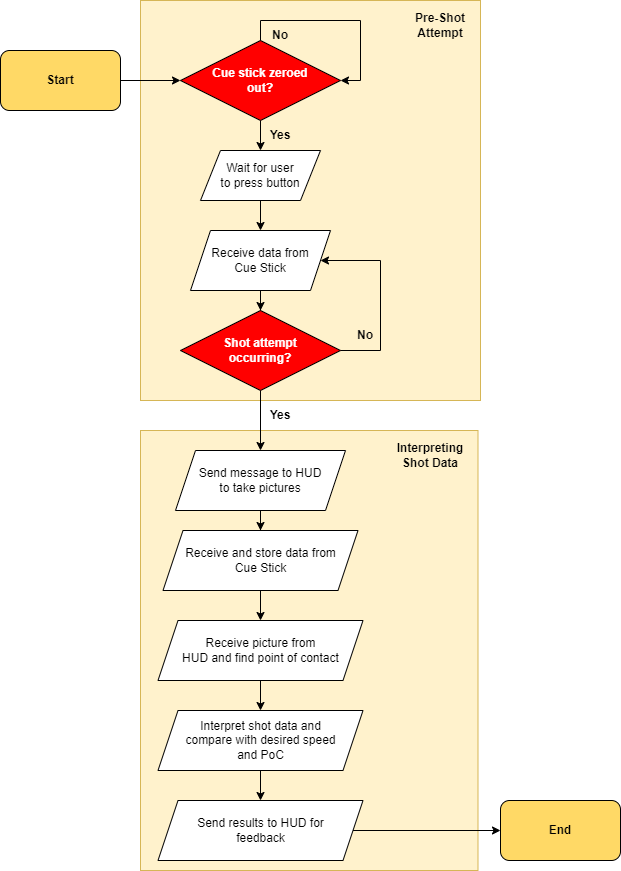

The diagram above was exported from draw.io. Its source (the exported page's mxGraphModel, read from the mxfile embedded in the PNG):
<mxGraphModel dx="2314" dy="1059" grid="1" gridSize="10" guides="1" tooltips="1" connect="1" arrows="1" fold="1" page="1" pageScale="1" pageWidth="827" pageHeight="1169" math="0" shadow="0">
  <root>
    <mxCell id="0" />
    <mxCell id="1" parent="0" />
    <mxCell id="d0AsySphMExP8PUnTAI7-16" value="" style="rounded=0;whiteSpace=wrap;html=1;fillColor=#fff2cc;strokeColor=#d6b656;" parent="1" vertex="1">
      <mxGeometry x="180" y="10" width="340" height="400" as="geometry" />
    </mxCell>
    <mxCell id="gNWpSvojsUWK2Eyw5_HZ-27" value="" style="rounded=0;whiteSpace=wrap;html=1;fillColor=#fff2cc;strokeColor=#d6b656;" parent="1" vertex="1">
      <mxGeometry x="180" y="440" width="337.5" height="440" as="geometry" />
    </mxCell>
    <mxCell id="d0AsySphMExP8PUnTAI7-18" style="edgeStyle=orthogonalEdgeStyle;rounded=0;orthogonalLoop=1;jettySize=auto;html=1;" parent="1" source="gNWpSvojsUWK2Eyw5_HZ-2" target="gNWpSvojsUWK2Eyw5_HZ-7" edge="1">
      <mxGeometry relative="1" as="geometry" />
    </mxCell>
    <mxCell id="gNWpSvojsUWK2Eyw5_HZ-2" value="&lt;b&gt;Start&lt;/b&gt;" style="rounded=1;whiteSpace=wrap;html=1;fillColor=#FFD966;strokeColor=#000000;gradientColor=none;" parent="1" vertex="1">
      <mxGeometry x="40" y="60" width="120" height="60" as="geometry" />
    </mxCell>
    <mxCell id="d0AsySphMExP8PUnTAI7-7" style="edgeStyle=orthogonalEdgeStyle;rounded=0;orthogonalLoop=1;jettySize=auto;html=1;exitX=0.5;exitY=1;exitDx=0;exitDy=0;" parent="1" source="gNWpSvojsUWK2Eyw5_HZ-7" target="d0AsySphMExP8PUnTAI7-6" edge="1">
      <mxGeometry relative="1" as="geometry" />
    </mxCell>
    <mxCell id="gNWpSvojsUWK2Eyw5_HZ-7" value="&lt;font color=&quot;#ffffff&quot;&gt;&lt;b&gt;Cue stick zeroed&lt;br&gt;out?&lt;/b&gt;&lt;/font&gt;" style="rhombus;whiteSpace=wrap;html=1;fillColor=#FF0000;" parent="1" vertex="1">
      <mxGeometry x="220" y="50" width="160" height="80" as="geometry" />
    </mxCell>
    <mxCell id="gNWpSvojsUWK2Eyw5_HZ-8" value="&lt;b&gt;End&lt;/b&gt;" style="rounded=1;whiteSpace=wrap;html=1;fillColor=#FFD966;strokeColor=#000000;gradientColor=none;" parent="1" vertex="1">
      <mxGeometry x="540" y="810" width="120" height="60" as="geometry" />
    </mxCell>
    <mxCell id="gNWpSvojsUWK2Eyw5_HZ-20" value="&lt;font color=&quot;#000000&quot;&gt;&lt;b&gt;Yes&lt;/b&gt;&lt;/font&gt;" style="text;html=1;strokeColor=none;fillColor=none;align=center;verticalAlign=middle;whiteSpace=wrap;rounded=0;fontColor=#FFFFFF;" parent="1" vertex="1">
      <mxGeometry x="290" y="130" width="60" height="30" as="geometry" />
    </mxCell>
    <mxCell id="gNWpSvojsUWK2Eyw5_HZ-21" value="&lt;font color=&quot;#000000&quot;&gt;&lt;b&gt;No&lt;/b&gt;&lt;/font&gt;" style="text;html=1;strokeColor=none;fillColor=none;align=center;verticalAlign=middle;whiteSpace=wrap;rounded=0;fontColor=#FFFFFF;" parent="1" vertex="1">
      <mxGeometry x="290" y="30" width="60" height="30" as="geometry" />
    </mxCell>
    <mxCell id="gNWpSvojsUWK2Eyw5_HZ-34" style="edgeStyle=orthogonalEdgeStyle;rounded=0;orthogonalLoop=1;jettySize=auto;html=1;fontColor=#000000;entryX=1;entryY=0.5;entryDx=0;entryDy=0;exitX=1;exitY=0.5;exitDx=0;exitDy=0;" parent="1" source="d0AsySphMExP8PUnTAI7-8" target="JggsD7uXF28-8tC7T_Yr-3" edge="1">
      <mxGeometry relative="1" as="geometry">
        <mxPoint x="490" y="279.5" as="sourcePoint" />
        <mxPoint x="530" y="279.5" as="targetPoint" />
        <Array as="points">
          <mxPoint x="420" y="360" />
          <mxPoint x="420" y="270" />
        </Array>
      </mxGeometry>
    </mxCell>
    <mxCell id="gNWpSvojsUWK2Eyw5_HZ-38" value="&lt;font color=&quot;#000000&quot;&gt;Interpreting Shot Data&lt;/font&gt;" style="text;html=1;strokeColor=none;fillColor=none;align=center;verticalAlign=middle;whiteSpace=wrap;rounded=0;fontColor=#FFFFFF;fontStyle=1" parent="1" vertex="1">
      <mxGeometry x="430" y="450" width="80" height="30" as="geometry" />
    </mxCell>
    <mxCell id="d0AsySphMExP8PUnTAI7-14" style="edgeStyle=orthogonalEdgeStyle;rounded=0;orthogonalLoop=1;jettySize=auto;html=1;entryX=0.5;entryY=0;entryDx=0;entryDy=0;" parent="1" source="JggsD7uXF28-8tC7T_Yr-3" target="d0AsySphMExP8PUnTAI7-8" edge="1">
      <mxGeometry relative="1" as="geometry" />
    </mxCell>
    <mxCell id="JggsD7uXF28-8tC7T_Yr-3" value="Receive data from&lt;br&gt;Cue Stick" style="shape=parallelogram;perimeter=parallelogramPerimeter;whiteSpace=wrap;html=1;fixedSize=1;" parent="1" vertex="1">
      <mxGeometry x="230" y="240" width="140" height="60" as="geometry" />
    </mxCell>
    <mxCell id="d0AsySphMExP8PUnTAI7-22" style="edgeStyle=orthogonalEdgeStyle;rounded=0;orthogonalLoop=1;jettySize=auto;html=1;entryX=0.5;entryY=0;entryDx=0;entryDy=0;" parent="1" source="JggsD7uXF28-8tC7T_Yr-5" target="JggsD7uXF28-8tC7T_Yr-15" edge="1">
      <mxGeometry relative="1" as="geometry" />
    </mxCell>
    <mxCell id="JggsD7uXF28-8tC7T_Yr-5" value="Receive and store data from&lt;br&gt;Cue Stick" style="shape=parallelogram;perimeter=parallelogramPerimeter;whiteSpace=wrap;html=1;fixedSize=1;" parent="1" vertex="1">
      <mxGeometry x="202.5" y="540" width="195" height="60" as="geometry" />
    </mxCell>
    <mxCell id="d0AsySphMExP8PUnTAI7-21" style="edgeStyle=orthogonalEdgeStyle;rounded=0;orthogonalLoop=1;jettySize=auto;html=1;entryX=0.5;entryY=0;entryDx=0;entryDy=0;" parent="1" source="JggsD7uXF28-8tC7T_Yr-6" target="JggsD7uXF28-8tC7T_Yr-5" edge="1">
      <mxGeometry relative="1" as="geometry" />
    </mxCell>
    <mxCell id="JggsD7uXF28-8tC7T_Yr-6" value="Send message to HUD&lt;br&gt;to take pictures" style="shape=parallelogram;perimeter=parallelogramPerimeter;whiteSpace=wrap;html=1;fixedSize=1;" parent="1" vertex="1">
      <mxGeometry x="215" y="460" width="170" height="60" as="geometry" />
    </mxCell>
    <mxCell id="JggsD7uXF28-8tC7T_Yr-12" value="&lt;font color=&quot;#000000&quot;&gt;&lt;b&gt;No&lt;/b&gt;&lt;/font&gt;" style="text;html=1;strokeColor=none;fillColor=none;align=center;verticalAlign=middle;whiteSpace=wrap;rounded=0;fontColor=#FFFFFF;" parent="1" vertex="1">
      <mxGeometry x="375" y="330" width="60" height="30" as="geometry" />
    </mxCell>
    <mxCell id="JggsD7uXF28-8tC7T_Yr-19" value="" style="edgeStyle=orthogonalEdgeStyle;rounded=0;orthogonalLoop=1;jettySize=auto;html=1;fontColor=#000000;" parent="1" source="JggsD7uXF28-8tC7T_Yr-15" target="JggsD7uXF28-8tC7T_Yr-17" edge="1">
      <mxGeometry relative="1" as="geometry" />
    </mxCell>
    <mxCell id="JggsD7uXF28-8tC7T_Yr-15" value="Receive picture from&lt;br&gt;HUD and find point of contact" style="shape=parallelogram;perimeter=parallelogramPerimeter;whiteSpace=wrap;html=1;fixedSize=1;" parent="1" vertex="1">
      <mxGeometry x="197.5" y="630" width="205" height="60" as="geometry" />
    </mxCell>
    <mxCell id="JggsD7uXF28-8tC7T_Yr-20" value="" style="edgeStyle=orthogonalEdgeStyle;rounded=0;orthogonalLoop=1;jettySize=auto;html=1;fontColor=#000000;" parent="1" source="JggsD7uXF28-8tC7T_Yr-17" target="JggsD7uXF28-8tC7T_Yr-18" edge="1">
      <mxGeometry relative="1" as="geometry" />
    </mxCell>
    <mxCell id="JggsD7uXF28-8tC7T_Yr-17" value="Interpret shot data and&lt;br&gt;compare with desired speed &lt;br&gt;and PoC" style="shape=parallelogram;perimeter=parallelogramPerimeter;whiteSpace=wrap;html=1;fixedSize=1;" parent="1" vertex="1">
      <mxGeometry x="197.5" y="720" width="205" height="60" as="geometry" />
    </mxCell>
    <mxCell id="JggsD7uXF28-8tC7T_Yr-21" style="edgeStyle=orthogonalEdgeStyle;rounded=0;orthogonalLoop=1;jettySize=auto;html=1;entryX=0;entryY=0.5;entryDx=0;entryDy=0;fontColor=#000000;" parent="1" source="JggsD7uXF28-8tC7T_Yr-18" target="gNWpSvojsUWK2Eyw5_HZ-8" edge="1">
      <mxGeometry relative="1" as="geometry" />
    </mxCell>
    <mxCell id="JggsD7uXF28-8tC7T_Yr-18" value="Send results to HUD for&lt;br&gt;feedback" style="shape=parallelogram;perimeter=parallelogramPerimeter;whiteSpace=wrap;html=1;fixedSize=1;" parent="1" vertex="1">
      <mxGeometry x="197.5" y="810" width="205" height="60" as="geometry" />
    </mxCell>
    <mxCell id="9lpdbQP0qE3aud2su_K7-9" value="&lt;font color=&quot;#000000&quot;&gt;&lt;b&gt;Yes&lt;/b&gt;&lt;/font&gt;" style="text;html=1;strokeColor=none;fillColor=none;align=center;verticalAlign=middle;whiteSpace=wrap;rounded=0;fontColor=#FFFFFF;" parent="1" vertex="1">
      <mxGeometry x="290" y="410" width="60" height="30" as="geometry" />
    </mxCell>
    <mxCell id="d0AsySphMExP8PUnTAI7-5" style="edgeStyle=orthogonalEdgeStyle;rounded=0;orthogonalLoop=1;jettySize=auto;html=1;entryX=1;entryY=0.5;entryDx=0;entryDy=0;" parent="1" source="gNWpSvojsUWK2Eyw5_HZ-7" target="gNWpSvojsUWK2Eyw5_HZ-7" edge="1">
      <mxGeometry relative="1" as="geometry" />
    </mxCell>
    <mxCell id="d0AsySphMExP8PUnTAI7-13" style="edgeStyle=orthogonalEdgeStyle;rounded=0;orthogonalLoop=1;jettySize=auto;html=1;exitX=0.5;exitY=1;exitDx=0;exitDy=0;entryX=0.5;entryY=0;entryDx=0;entryDy=0;" parent="1" source="d0AsySphMExP8PUnTAI7-6" target="JggsD7uXF28-8tC7T_Yr-3" edge="1">
      <mxGeometry relative="1" as="geometry" />
    </mxCell>
    <mxCell id="d0AsySphMExP8PUnTAI7-6" value="Wait for user &lt;br&gt;to press button" style="shape=parallelogram;perimeter=parallelogramPerimeter;whiteSpace=wrap;html=1;fixedSize=1;" parent="1" vertex="1">
      <mxGeometry x="240" y="160" width="120" height="50" as="geometry" />
    </mxCell>
    <mxCell id="d0AsySphMExP8PUnTAI7-15" style="edgeStyle=orthogonalEdgeStyle;rounded=0;orthogonalLoop=1;jettySize=auto;html=1;entryX=0.5;entryY=0;entryDx=0;entryDy=0;" parent="1" source="d0AsySphMExP8PUnTAI7-8" target="JggsD7uXF28-8tC7T_Yr-6" edge="1">
      <mxGeometry relative="1" as="geometry" />
    </mxCell>
    <mxCell id="d0AsySphMExP8PUnTAI7-8" value="&lt;font color=&quot;#ffffff&quot;&gt;&lt;b&gt;Shot attempt&lt;br&gt;occurring?&lt;/b&gt;&lt;/font&gt;" style="rhombus;whiteSpace=wrap;html=1;fillColor=#FF0000;" parent="1" vertex="1">
      <mxGeometry x="220" y="320" width="160" height="80" as="geometry" />
    </mxCell>
    <mxCell id="d0AsySphMExP8PUnTAI7-19" value="&lt;font color=&quot;#000000&quot;&gt;Pre-Shot&lt;br&gt;Attempt&lt;br&gt;&lt;/font&gt;" style="text;html=1;strokeColor=none;fillColor=none;align=center;verticalAlign=middle;whiteSpace=wrap;rounded=0;fontColor=#FFFFFF;fontStyle=1" parent="1" vertex="1">
      <mxGeometry x="440" y="20" width="80" height="30" as="geometry" />
    </mxCell>
  </root>
</mxGraphModel>